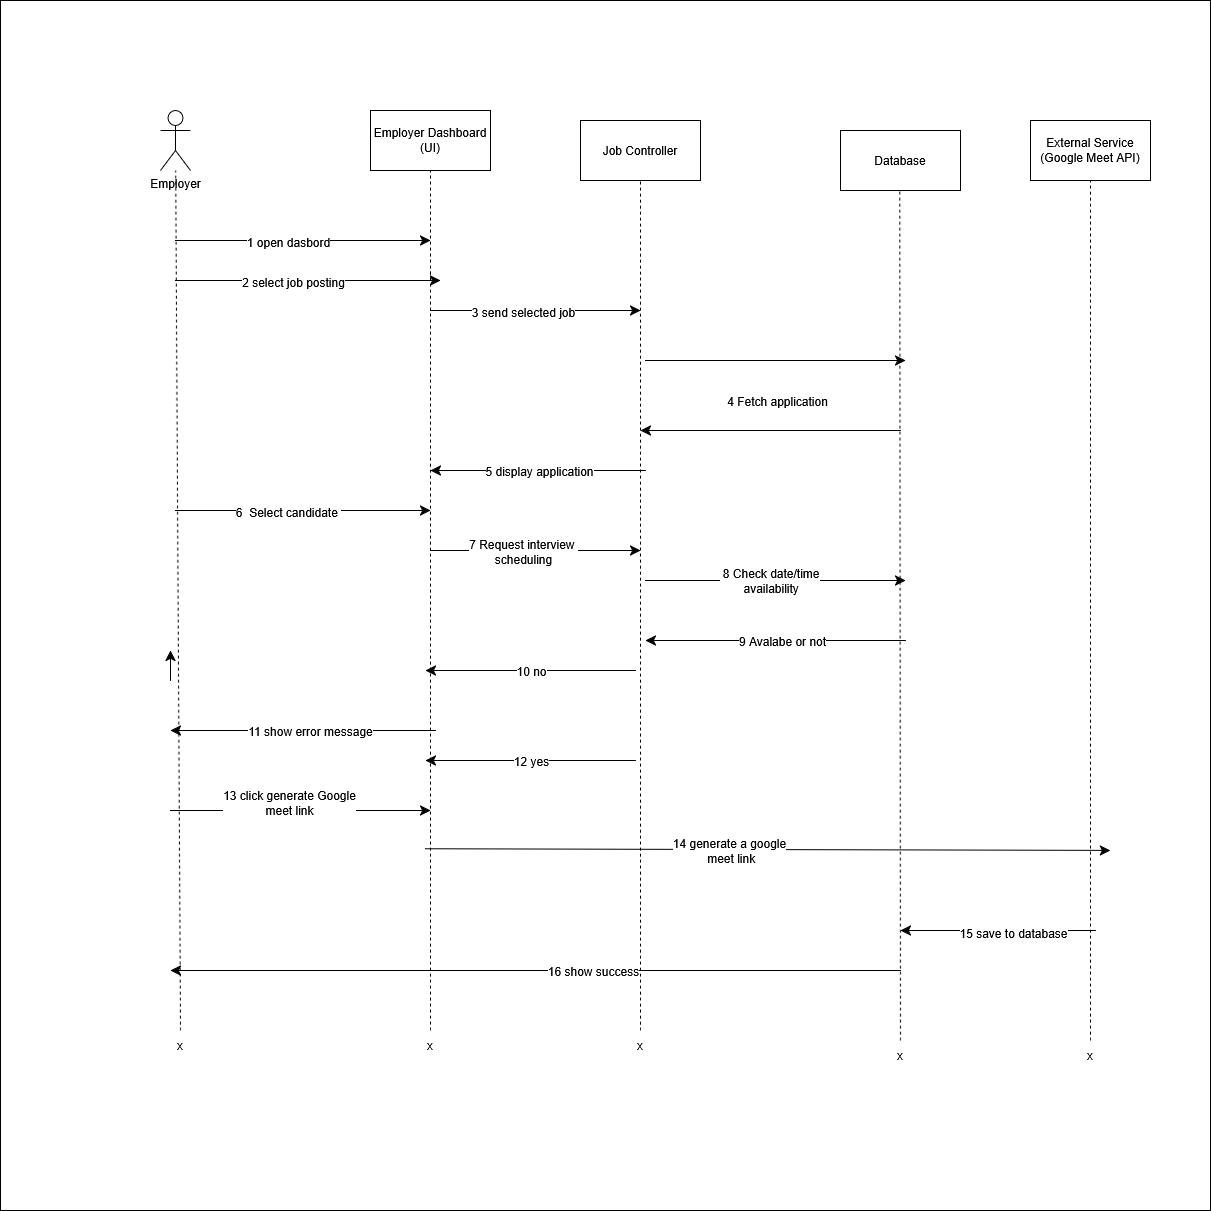

The diagram above was exported from draw.io. Its source (the exported page's mxGraphModel, read from the mxfile embedded in the PNG):
<mxGraphModel dx="2258" dy="2695" grid="1" gridSize="10" guides="1" tooltips="1" connect="1" arrows="1" fold="1" page="1" pageScale="1" pageWidth="850" pageHeight="1100" math="0" shadow="0">
  <root>
    <mxCell id="0" />
    <mxCell id="1" parent="0" />
    <mxCell id="17gr3y5W_6uyAGVdwlXv-1" parent="1" style="whiteSpace=wrap;html=1;aspect=fixed;" value="" vertex="1">
      <mxGeometry height="1210" width="1210" x="-390" y="-20" as="geometry" />
    </mxCell>
    <mxCell id="17gr3y5W_6uyAGVdwlXv-2" parent="1" style="shape=umlActor;verticalLabelPosition=bottom;verticalAlign=top;html=1;outlineConnect=0;" value="Employer" vertex="1">
      <mxGeometry height="60" width="30" x="-230" y="90" as="geometry" />
    </mxCell>
    <mxCell id="17gr3y5W_6uyAGVdwlXv-3" parent="1" style="rounded=0;whiteSpace=wrap;html=1;" value="Database" vertex="1">
      <mxGeometry height="60" width="120" x="450" y="110" as="geometry" />
    </mxCell>
    <mxCell id="17gr3y5W_6uyAGVdwlXv-4" parent="1" style="rounded=0;whiteSpace=wrap;html=1;" value="Employer Dashboard (UI)" vertex="1">
      <mxGeometry height="60" width="120" x="-20" y="90" as="geometry" />
    </mxCell>
    <mxCell id="17gr3y5W_6uyAGVdwlXv-5" parent="1" style="rounded=0;whiteSpace=wrap;html=1;" value="Job Controller" vertex="1">
      <mxGeometry height="60" width="120" x="190" y="100" as="geometry" />
    </mxCell>
    <mxCell id="17gr3y5W_6uyAGVdwlXv-6" parent="1" style="rounded=0;whiteSpace=wrap;html=1;" value="External Service (Google Meet API)" vertex="1">
      <mxGeometry height="60" width="120" x="640" y="100" as="geometry" />
    </mxCell>
    <mxCell id="17gr3y5W_6uyAGVdwlXv-7" edge="1" parent="1" source="17gr3y5W_6uyAGVdwlXv-76" style="endArrow=none;dashed=1;html=1;rounded=0;fontSize=12;startSize=8;endSize=8;curved=1;exitX=0.5;exitY=0;exitDx=0;exitDy=0;" target="17gr3y5W_6uyAGVdwlXv-2" value="">
      <mxGeometry height="50" relative="1" width="50" as="geometry">
        <mxPoint x="-220" y="1210" as="sourcePoint" />
        <mxPoint x="90" y="420" as="targetPoint" />
      </mxGeometry>
    </mxCell>
    <mxCell id="17gr3y5W_6uyAGVdwlXv-9" edge="1" parent="1" style="endArrow=none;dashed=1;html=1;rounded=0;fontSize=12;startSize=8;endSize=8;curved=1;entryX=0.5;entryY=1;entryDx=0;entryDy=0;" target="17gr3y5W_6uyAGVdwlXv-4" value="">
      <mxGeometry height="50" relative="1" width="50" as="geometry">
        <mxPoint x="40" y="260" as="sourcePoint" />
        <mxPoint x="-20" y="420" as="targetPoint" />
      </mxGeometry>
    </mxCell>
    <mxCell id="17gr3y5W_6uyAGVdwlXv-10" edge="1" parent="1" source="17gr3y5W_6uyAGVdwlXv-78" style="endArrow=none;dashed=1;html=1;rounded=0;fontSize=12;startSize=8;endSize=8;curved=1;entryX=0.5;entryY=1;entryDx=0;entryDy=0;exitX=0.5;exitY=0;exitDx=0;exitDy=0;" target="17gr3y5W_6uyAGVdwlXv-5" value="">
      <mxGeometry height="50" relative="1" width="50" as="geometry">
        <mxPoint x="250" y="990" as="sourcePoint" />
        <mxPoint x="40" y="170" as="targetPoint" />
      </mxGeometry>
    </mxCell>
    <mxCell id="17gr3y5W_6uyAGVdwlXv-11" edge="1" parent="1" source="17gr3y5W_6uyAGVdwlXv-81" style="endArrow=none;dashed=1;html=1;rounded=0;fontSize=12;startSize=8;endSize=8;curved=1;entryX=0.5;entryY=1;entryDx=0;entryDy=0;exitX=0.5;exitY=0;exitDx=0;exitDy=0;" target="17gr3y5W_6uyAGVdwlXv-6" value="">
      <mxGeometry height="50" relative="1" width="50" as="geometry">
        <mxPoint x="710" y="920" as="sourcePoint" />
        <mxPoint x="719.3299999999999" y="160" as="targetPoint" />
      </mxGeometry>
    </mxCell>
    <mxCell id="17gr3y5W_6uyAGVdwlXv-12" edge="1" parent="1" source="17gr3y5W_6uyAGVdwlXv-80" style="endArrow=none;dashed=1;html=1;rounded=0;fontSize=12;startSize=8;endSize=8;curved=1;entryX=0.5;entryY=1;entryDx=0;entryDy=0;exitX=0.5;exitY=0;exitDx=0;exitDy=0;" value="">
      <mxGeometry height="50" relative="1" width="50" as="geometry">
        <mxPoint x="510" y="1240" as="sourcePoint" />
        <mxPoint x="509.33000000000004" y="170" as="targetPoint" />
      </mxGeometry>
    </mxCell>
    <mxCell id="17gr3y5W_6uyAGVdwlXv-24" edge="1" parent="1" source="17gr3y5W_6uyAGVdwlXv-77" style="endArrow=none;dashed=1;html=1;rounded=0;fontSize=12;startSize=8;endSize=8;curved=1;entryX=0.5;entryY=1;entryDx=0;entryDy=0;exitX=0.5;exitY=0;exitDx=0;exitDy=0;" value="">
      <mxGeometry height="50" relative="1" width="50" as="geometry">
        <mxPoint x="40" y="1230" as="sourcePoint" />
        <mxPoint x="40" y="250" as="targetPoint" />
      </mxGeometry>
    </mxCell>
    <mxCell id="17gr3y5W_6uyAGVdwlXv-26" edge="1" parent="1" style="endArrow=classic;html=1;rounded=0;fontSize=12;startSize=8;endSize=8;curved=1;" value="">
      <mxGeometry height="50" relative="1" width="50" as="geometry">
        <mxPoint x="40" y="290" as="sourcePoint" />
        <mxPoint x="250" y="290" as="targetPoint" />
      </mxGeometry>
    </mxCell>
    <mxCell id="17gr3y5W_6uyAGVdwlXv-27" connectable="0" parent="17gr3y5W_6uyAGVdwlXv-26" style="edgeLabel;html=1;align=center;verticalAlign=middle;resizable=0;points=[];fontSize=12;" value="3 send selected job" vertex="1">
      <mxGeometry relative="1" x="-0.1109" y="-1" as="geometry">
        <mxPoint x="-1" as="offset" />
      </mxGeometry>
    </mxCell>
    <mxCell id="17gr3y5W_6uyAGVdwlXv-28" edge="1" parent="1" style="endArrow=classic;html=1;rounded=0;fontSize=12;startSize=8;endSize=8;curved=1;" value="">
      <mxGeometry height="50" relative="1" width="50" as="geometry">
        <mxPoint x="-215" y="490" as="sourcePoint" />
        <mxPoint x="40" y="490" as="targetPoint" />
      </mxGeometry>
    </mxCell>
    <mxCell id="17gr3y5W_6uyAGVdwlXv-29" connectable="0" parent="17gr3y5W_6uyAGVdwlXv-28" style="edgeLabel;html=1;align=center;verticalAlign=middle;resizable=0;points=[];fontSize=12;" value="6&amp;nbsp; Select candidate&amp;nbsp;" vertex="1">
      <mxGeometry relative="1" x="-0.1109" y="-1" as="geometry">
        <mxPoint x="-1" as="offset" />
      </mxGeometry>
    </mxCell>
    <mxCell id="17gr3y5W_6uyAGVdwlXv-30" edge="1" parent="1" style="endArrow=classic;html=1;rounded=0;fontSize=12;startSize=8;endSize=8;curved=1;" value="">
      <mxGeometry height="50" relative="1" width="50" as="geometry">
        <mxPoint x="255" y="340" as="sourcePoint" />
        <mxPoint x="515" y="340" as="targetPoint" />
      </mxGeometry>
    </mxCell>
    <mxCell id="17gr3y5W_6uyAGVdwlXv-37" edge="1" parent="1" style="endArrow=classic;html=1;rounded=0;fontSize=12;startSize=8;endSize=8;curved=1;" value="">
      <mxGeometry height="50" relative="1" width="50" as="geometry">
        <mxPoint x="510" y="410" as="sourcePoint" />
        <mxPoint x="250" y="410" as="targetPoint" />
      </mxGeometry>
    </mxCell>
    <mxCell id="17gr3y5W_6uyAGVdwlXv-38" connectable="0" parent="17gr3y5W_6uyAGVdwlXv-37" style="edgeLabel;html=1;align=center;verticalAlign=middle;resizable=0;points=[];fontSize=12;" value="4 Fetch application" vertex="1">
      <mxGeometry relative="1" x="-0.2197" y="4" as="geometry">
        <mxPoint x="-23" y="-34" as="offset" />
      </mxGeometry>
    </mxCell>
    <mxCell id="17gr3y5W_6uyAGVdwlXv-40" edge="1" parent="1" style="endArrow=classic;html=1;rounded=0;fontSize=12;startSize=8;endSize=8;curved=1;" value="">
      <mxGeometry height="50" relative="1" width="50" as="geometry">
        <mxPoint x="255" y="450" as="sourcePoint" />
        <mxPoint x="40" y="450" as="targetPoint" />
      </mxGeometry>
    </mxCell>
    <mxCell id="17gr3y5W_6uyAGVdwlXv-41" connectable="0" parent="17gr3y5W_6uyAGVdwlXv-40" style="edgeLabel;html=1;align=center;verticalAlign=middle;resizable=0;points=[];fontSize=12;" value="5 display application" vertex="1">
      <mxGeometry relative="1" x="-0.2197" y="4" as="geometry">
        <mxPoint x="-23" y="-4" as="offset" />
      </mxGeometry>
    </mxCell>
    <mxCell id="17gr3y5W_6uyAGVdwlXv-43" edge="1" parent="1" style="endArrow=classic;html=1;rounded=0;fontSize=12;startSize=8;endSize=8;curved=1;" value="">
      <mxGeometry height="50" relative="1" width="50" as="geometry">
        <mxPoint x="515" y="620" as="sourcePoint" />
        <mxPoint x="255" y="620" as="targetPoint" />
      </mxGeometry>
    </mxCell>
    <mxCell id="17gr3y5W_6uyAGVdwlXv-44" connectable="0" parent="17gr3y5W_6uyAGVdwlXv-43" style="edgeLabel;html=1;align=center;verticalAlign=middle;resizable=0;points=[];fontSize=12;" value="9 Avalabe or not" vertex="1">
      <mxGeometry relative="1" x="-0.2197" y="4" as="geometry">
        <mxPoint x="-23" y="-4" as="offset" />
      </mxGeometry>
    </mxCell>
    <mxCell id="17gr3y5W_6uyAGVdwlXv-45" edge="1" parent="1" style="endArrow=classic;html=1;rounded=0;fontSize=12;startSize=8;endSize=8;curved=1;" value="">
      <mxGeometry height="50" relative="1" width="50" as="geometry">
        <mxPoint x="245" y="740" as="sourcePoint" />
        <mxPoint x="35" y="740" as="targetPoint" />
      </mxGeometry>
    </mxCell>
    <mxCell id="17gr3y5W_6uyAGVdwlXv-46" connectable="0" parent="17gr3y5W_6uyAGVdwlXv-45" style="edgeLabel;html=1;align=center;verticalAlign=middle;resizable=0;points=[];fontSize=12;" value="12 yes" vertex="1">
      <mxGeometry relative="1" x="-0.2197" y="4" as="geometry">
        <mxPoint x="-23" y="-4" as="offset" />
      </mxGeometry>
    </mxCell>
    <mxCell id="17gr3y5W_6uyAGVdwlXv-51" edge="1" parent="1" style="endArrow=classic;html=1;rounded=0;fontSize=12;startSize=8;endSize=8;curved=1;" value="">
      <mxGeometry height="50" relative="1" width="50" as="geometry">
        <mxPoint x="45" y="760" as="sourcePoint" />
        <mxPoint x="45" y="760" as="targetPoint" />
      </mxGeometry>
    </mxCell>
    <mxCell id="17gr3y5W_6uyAGVdwlXv-53" edge="1" parent="1" style="endArrow=classic;html=1;rounded=0;fontSize=12;startSize=8;endSize=8;curved=1;" value="">
      <mxGeometry height="50" relative="1" width="50" as="geometry">
        <mxPoint x="45" y="800" as="sourcePoint" />
        <mxPoint x="45" y="800" as="targetPoint" />
      </mxGeometry>
    </mxCell>
    <mxCell id="17gr3y5W_6uyAGVdwlXv-56" edge="1" parent="1" style="endArrow=classic;html=1;rounded=0;fontSize=12;startSize=8;endSize=8;curved=1;" value="">
      <mxGeometry height="50" relative="1" width="50" as="geometry">
        <mxPoint x="40" y="530" as="sourcePoint" />
        <mxPoint x="250" y="530" as="targetPoint" />
      </mxGeometry>
    </mxCell>
    <mxCell id="17gr3y5W_6uyAGVdwlXv-57" connectable="0" parent="17gr3y5W_6uyAGVdwlXv-56" style="edgeLabel;html=1;align=center;verticalAlign=middle;resizable=0;points=[];fontSize=12;" value="&lt;div&gt;7 Request interview&amp;nbsp;&lt;/div&gt;&lt;div&gt;scheduling&lt;/div&gt;" vertex="1">
      <mxGeometry relative="1" x="-0.1109" y="-1" as="geometry">
        <mxPoint x="-1" as="offset" />
      </mxGeometry>
    </mxCell>
    <mxCell id="17gr3y5W_6uyAGVdwlXv-60" edge="1" parent="1" style="endArrow=classic;html=1;rounded=0;fontSize=12;startSize=8;endSize=8;curved=1;exitX=0;exitY=1;exitDx=0;exitDy=-5;exitPerimeter=0;" value="">
      <mxGeometry height="50" relative="1" width="50" as="geometry">
        <mxPoint x="705" y="910" as="sourcePoint" />
        <mxPoint x="510" y="910" as="targetPoint" />
      </mxGeometry>
    </mxCell>
    <mxCell id="17gr3y5W_6uyAGVdwlXv-119" connectable="0" parent="17gr3y5W_6uyAGVdwlXv-60" style="edgeLabel;html=1;align=center;verticalAlign=middle;resizable=0;points=[];fontSize=12;" value="15 save to database" vertex="1">
      <mxGeometry relative="1" x="-0.1513" y="2" as="geometry">
        <mxPoint as="offset" />
      </mxGeometry>
    </mxCell>
    <mxCell id="17gr3y5W_6uyAGVdwlXv-62" edge="1" parent="1" style="endArrow=classic;html=1;rounded=0;fontSize=12;startSize=8;endSize=8;curved=1;" value="">
      <mxGeometry height="50" relative="1" width="50" as="geometry">
        <mxPoint x="510" y="950" as="sourcePoint" />
        <mxPoint x="-220" y="950" as="targetPoint" />
      </mxGeometry>
    </mxCell>
    <mxCell id="17gr3y5W_6uyAGVdwlXv-63" connectable="0" parent="17gr3y5W_6uyAGVdwlXv-62" style="edgeLabel;html=1;align=center;verticalAlign=middle;resizable=0;points=[];fontSize=12;" value="16 show success" vertex="1">
      <mxGeometry relative="1" x="-0.2197" y="4" as="geometry">
        <mxPoint x="-23" y="-4" as="offset" />
      </mxGeometry>
    </mxCell>
    <mxCell id="17gr3y5W_6uyAGVdwlXv-76" parent="1" style="text;html=1;whiteSpace=wrap;strokeColor=none;fillColor=none;align=center;verticalAlign=middle;rounded=0;" value="x" vertex="1">
      <mxGeometry height="30" width="60" x="-240" y="1010" as="geometry" />
    </mxCell>
    <mxCell id="17gr3y5W_6uyAGVdwlXv-77" parent="1" style="text;html=1;whiteSpace=wrap;strokeColor=none;fillColor=none;align=center;verticalAlign=middle;rounded=0;" value="x" vertex="1">
      <mxGeometry height="30" width="60" x="10" y="1010" as="geometry" />
    </mxCell>
    <mxCell id="17gr3y5W_6uyAGVdwlXv-78" parent="1" style="text;html=1;whiteSpace=wrap;strokeColor=none;fillColor=none;align=center;verticalAlign=middle;rounded=0;" value="x" vertex="1">
      <mxGeometry height="30" width="60" x="220" y="1010" as="geometry" />
    </mxCell>
    <mxCell id="17gr3y5W_6uyAGVdwlXv-80" parent="1" style="text;html=1;whiteSpace=wrap;strokeColor=none;fillColor=none;align=center;verticalAlign=middle;rounded=0;" value="x" vertex="1">
      <mxGeometry height="30" width="60" x="480" y="1020" as="geometry" />
    </mxCell>
    <mxCell id="17gr3y5W_6uyAGVdwlXv-81" parent="1" style="text;html=1;whiteSpace=wrap;strokeColor=none;fillColor=none;align=center;verticalAlign=middle;rounded=0;" value="x" vertex="1">
      <mxGeometry height="30" width="60" x="670" y="1020" as="geometry" />
    </mxCell>
    <mxCell id="17gr3y5W_6uyAGVdwlXv-98" edge="1" parent="1" style="endArrow=classic;html=1;rounded=0;fontSize=12;startSize=8;endSize=8;curved=1;" value="">
      <mxGeometry height="50" relative="1" width="50" as="geometry">
        <mxPoint x="-220" y="660" as="sourcePoint" />
        <mxPoint x="-220" y="630" as="targetPoint" />
      </mxGeometry>
    </mxCell>
    <mxCell id="17gr3y5W_6uyAGVdwlXv-124" edge="1" parent="1" style="endArrow=classic;html=1;rounded=0;fontSize=12;startSize=8;endSize=8;curved=1;" value="">
      <mxGeometry height="50" relative="1" width="50" as="geometry">
        <mxPoint x="-215" y="220" as="sourcePoint" />
        <mxPoint x="40" y="220" as="targetPoint" />
      </mxGeometry>
    </mxCell>
    <mxCell id="17gr3y5W_6uyAGVdwlXv-125" connectable="0" parent="17gr3y5W_6uyAGVdwlXv-124" style="edgeLabel;html=1;align=center;verticalAlign=middle;resizable=0;points=[];fontSize=12;" value="1 open dasbord" vertex="1">
      <mxGeometry relative="1" x="-0.1109" y="-1" as="geometry">
        <mxPoint x="-1" as="offset" />
      </mxGeometry>
    </mxCell>
    <mxCell id="17gr3y5W_6uyAGVdwlXv-127" edge="1" parent="1" style="endArrow=classic;html=1;rounded=0;fontSize=12;startSize=8;endSize=8;curved=1;" value="">
      <mxGeometry height="50" relative="1" width="50" as="geometry">
        <mxPoint x="-215" y="260" as="sourcePoint" />
        <mxPoint x="50" y="260" as="targetPoint" />
      </mxGeometry>
    </mxCell>
    <mxCell id="17gr3y5W_6uyAGVdwlXv-128" connectable="0" parent="17gr3y5W_6uyAGVdwlXv-127" style="edgeLabel;html=1;align=center;verticalAlign=middle;resizable=0;points=[];fontSize=12;" value="2 select job posting" vertex="1">
      <mxGeometry relative="1" x="-0.1109" y="-1" as="geometry">
        <mxPoint x="-1" as="offset" />
      </mxGeometry>
    </mxCell>
    <mxCell id="17gr3y5W_6uyAGVdwlXv-131" edge="1" parent="1" style="endArrow=classic;html=1;rounded=0;fontSize=12;startSize=8;endSize=8;curved=1;" value="">
      <mxGeometry height="50" relative="1" width="50" as="geometry">
        <mxPoint x="255" y="560" as="sourcePoint" />
        <mxPoint x="515" y="560" as="targetPoint" />
      </mxGeometry>
    </mxCell>
    <mxCell id="17gr3y5W_6uyAGVdwlXv-132" connectable="0" parent="17gr3y5W_6uyAGVdwlXv-131" style="edgeLabel;html=1;align=center;verticalAlign=middle;resizable=0;points=[];fontSize=12;" value="&lt;div&gt;&amp;nbsp;8 Check date/time&lt;/div&gt;&lt;div&gt;&amp;nbsp;availability&lt;/div&gt;" vertex="1">
      <mxGeometry relative="1" x="-0.0436" as="geometry">
        <mxPoint x="-1" as="offset" />
      </mxGeometry>
    </mxCell>
    <mxCell id="17gr3y5W_6uyAGVdwlXv-133" edge="1" parent="1" style="endArrow=classic;html=1;rounded=0;fontSize=12;startSize=8;endSize=8;curved=1;" value="">
      <mxGeometry height="50" relative="1" width="50" as="geometry">
        <mxPoint x="245" y="650" as="sourcePoint" />
        <mxPoint x="35" y="650" as="targetPoint" />
      </mxGeometry>
    </mxCell>
    <mxCell id="17gr3y5W_6uyAGVdwlXv-134" connectable="0" parent="17gr3y5W_6uyAGVdwlXv-133" style="edgeLabel;html=1;align=center;verticalAlign=middle;resizable=0;points=[];fontSize=12;" value="10 no" vertex="1">
      <mxGeometry relative="1" x="-0.2197" y="4" as="geometry">
        <mxPoint x="-23" y="-4" as="offset" />
      </mxGeometry>
    </mxCell>
    <mxCell id="17gr3y5W_6uyAGVdwlXv-139" edge="1" parent="1" style="endArrow=classic;html=1;rounded=0;fontSize=12;startSize=8;endSize=8;curved=1;" value="">
      <mxGeometry height="50" relative="1" width="50" as="geometry">
        <mxPoint x="45" y="710" as="sourcePoint" />
        <mxPoint x="-220" y="710" as="targetPoint" />
      </mxGeometry>
    </mxCell>
    <mxCell id="17gr3y5W_6uyAGVdwlXv-140" connectable="0" parent="17gr3y5W_6uyAGVdwlXv-139" style="edgeLabel;html=1;align=center;verticalAlign=middle;resizable=0;points=[];fontSize=12;" value="11 show error message" vertex="1">
      <mxGeometry relative="1" x="-0.2197" y="4" as="geometry">
        <mxPoint x="-23" y="-4" as="offset" />
      </mxGeometry>
    </mxCell>
    <mxCell id="17gr3y5W_6uyAGVdwlXv-141" edge="1" parent="1" style="endArrow=classic;html=1;rounded=0;fontSize=12;startSize=8;endSize=8;curved=1;" value="">
      <mxGeometry height="50" relative="1" width="50" as="geometry">
        <mxPoint x="-220" y="790" as="sourcePoint" />
        <mxPoint x="40" y="790" as="targetPoint" />
      </mxGeometry>
    </mxCell>
    <mxCell id="17gr3y5W_6uyAGVdwlXv-142" connectable="0" parent="17gr3y5W_6uyAGVdwlXv-141" style="edgeLabel;html=1;align=center;verticalAlign=middle;resizable=0;points=[];fontSize=12;" value="&lt;div&gt;13 click generate Google&lt;/div&gt;&lt;div&gt;meet link&lt;/div&gt;" vertex="1">
      <mxGeometry relative="1" x="-0.2197" y="4" as="geometry">
        <mxPoint x="17" y="-4" as="offset" />
      </mxGeometry>
    </mxCell>
    <mxCell id="17gr3y5W_6uyAGVdwlXv-143" edge="1" parent="1" style="endArrow=classic;html=1;rounded=0;fontSize=12;startSize=8;endSize=8;curved=1;" value="">
      <mxGeometry height="50" relative="1" width="50" as="geometry">
        <mxPoint x="35" y="828.3299999999999" as="sourcePoint" />
        <mxPoint x="720" y="830" as="targetPoint" />
      </mxGeometry>
    </mxCell>
    <mxCell id="17gr3y5W_6uyAGVdwlXv-144" connectable="0" parent="17gr3y5W_6uyAGVdwlXv-143" style="edgeLabel;html=1;align=center;verticalAlign=middle;resizable=0;points=[];fontSize=12;" value="&lt;div&gt;14 generate a google&lt;/div&gt;&lt;div&gt;&amp;nbsp;meet link&lt;/div&gt;" vertex="1">
      <mxGeometry relative="1" x="-0.1109" y="-1" as="geometry">
        <mxPoint x="-1" as="offset" />
      </mxGeometry>
    </mxCell>
  </root>
</mxGraphModel>